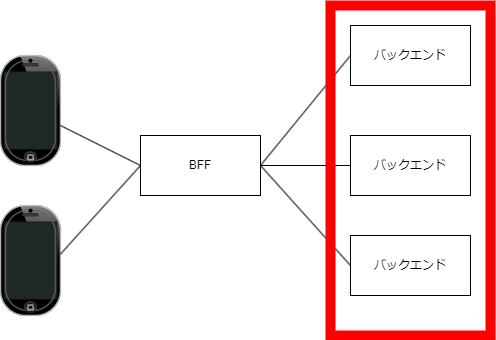

The diagram above was exported from draw.io. Its source (the exported page's mxGraphModel, read from the mxfile embedded in the PNG):
<mxGraphModel dx="794" dy="420" grid="1" gridSize="10" guides="1" tooltips="1" connect="1" arrows="1" fold="1" page="1" pageScale="1" pageWidth="827" pageHeight="1169" math="0" shadow="0">
  <root>
    <mxCell id="0" />
    <mxCell id="1" parent="0" />
    <mxCell id="d3jrwFKyW3z_tC4J4kSS-1" value="BFF" style="rounded=0;whiteSpace=wrap;html=1;" vertex="1" parent="1">
      <mxGeometry x="270" y="200" width="120" height="60" as="geometry" />
    </mxCell>
    <mxCell id="d3jrwFKyW3z_tC4J4kSS-2" value="バックエンド" style="rounded=0;whiteSpace=wrap;html=1;" vertex="1" parent="1">
      <mxGeometry x="480" y="90" width="120" height="60" as="geometry" />
    </mxCell>
    <mxCell id="d3jrwFKyW3z_tC4J4kSS-3" value="バックエンド" style="rounded=0;whiteSpace=wrap;html=1;" vertex="1" parent="1">
      <mxGeometry x="480" y="200" width="120" height="60" as="geometry" />
    </mxCell>
    <mxCell id="d3jrwFKyW3z_tC4J4kSS-4" value="バックエンド" style="rounded=0;whiteSpace=wrap;html=1;" vertex="1" parent="1">
      <mxGeometry x="480" y="300" width="120" height="60" as="geometry" />
    </mxCell>
    <mxCell id="d3jrwFKyW3z_tC4J4kSS-5" value="" style="endArrow=none;html=1;rounded=0;entryX=0;entryY=0.5;entryDx=0;entryDy=0;exitX=1;exitY=0.5;exitDx=0;exitDy=0;" edge="1" parent="1" source="d3jrwFKyW3z_tC4J4kSS-1" target="d3jrwFKyW3z_tC4J4kSS-2">
      <mxGeometry width="50" height="50" relative="1" as="geometry">
        <mxPoint x="380" y="250" as="sourcePoint" />
        <mxPoint x="430" y="200" as="targetPoint" />
      </mxGeometry>
    </mxCell>
    <mxCell id="d3jrwFKyW3z_tC4J4kSS-6" value="" style="endArrow=none;html=1;rounded=0;entryX=0;entryY=0.5;entryDx=0;entryDy=0;exitX=1;exitY=0.5;exitDx=0;exitDy=0;" edge="1" parent="1" source="d3jrwFKyW3z_tC4J4kSS-1" target="d3jrwFKyW3z_tC4J4kSS-3">
      <mxGeometry width="50" height="50" relative="1" as="geometry">
        <mxPoint x="380" y="250" as="sourcePoint" />
        <mxPoint x="430" y="200" as="targetPoint" />
      </mxGeometry>
    </mxCell>
    <mxCell id="d3jrwFKyW3z_tC4J4kSS-7" value="" style="endArrow=none;html=1;rounded=0;entryX=0;entryY=0.5;entryDx=0;entryDy=0;exitX=1;exitY=0.5;exitDx=0;exitDy=0;" edge="1" parent="1" source="d3jrwFKyW3z_tC4J4kSS-1" target="d3jrwFKyW3z_tC4J4kSS-4">
      <mxGeometry width="50" height="50" relative="1" as="geometry">
        <mxPoint x="380" y="250" as="sourcePoint" />
        <mxPoint x="430" y="200" as="targetPoint" />
      </mxGeometry>
    </mxCell>
    <mxCell id="d3jrwFKyW3z_tC4J4kSS-11" value="" style="verticalLabelPosition=bottom;verticalAlign=top;html=1;shadow=0;dashed=0;strokeWidth=1;shape=mxgraph.ios.iPhone;bgStyle=bgGreen;fillColor=#aaaaaa;sketch=0;" vertex="1" parent="1">
      <mxGeometry x="130" y="120" width="60" height="110" as="geometry" />
    </mxCell>
    <mxCell id="d3jrwFKyW3z_tC4J4kSS-12" value="" style="verticalLabelPosition=bottom;verticalAlign=top;html=1;shadow=0;dashed=0;strokeWidth=1;shape=mxgraph.ios.iPhone;bgStyle=bgGreen;fillColor=#aaaaaa;sketch=0;" vertex="1" parent="1">
      <mxGeometry x="130" y="270" width="60" height="110" as="geometry" />
    </mxCell>
    <mxCell id="d3jrwFKyW3z_tC4J4kSS-13" value="" style="endArrow=none;html=1;rounded=0;entryX=0;entryY=0.5;entryDx=0;entryDy=0;" edge="1" parent="1" source="d3jrwFKyW3z_tC4J4kSS-11" target="d3jrwFKyW3z_tC4J4kSS-1">
      <mxGeometry width="50" height="50" relative="1" as="geometry">
        <mxPoint x="380" y="260" as="sourcePoint" />
        <mxPoint x="430" y="210" as="targetPoint" />
      </mxGeometry>
    </mxCell>
    <mxCell id="d3jrwFKyW3z_tC4J4kSS-14" value="" style="endArrow=none;html=1;rounded=0;entryX=0;entryY=0.5;entryDx=0;entryDy=0;exitX=1;exitY=0.442;exitDx=0;exitDy=0;exitPerimeter=0;" edge="1" parent="1" source="d3jrwFKyW3z_tC4J4kSS-12" target="d3jrwFKyW3z_tC4J4kSS-1">
      <mxGeometry width="50" height="50" relative="1" as="geometry">
        <mxPoint x="380" y="260" as="sourcePoint" />
        <mxPoint x="430" y="210" as="targetPoint" />
      </mxGeometry>
    </mxCell>
    <mxCell id="d3jrwFKyW3z_tC4J4kSS-17" value="" style="rounded=0;whiteSpace=wrap;html=1;fillColor=none;strokeColor=#FF0000;strokeWidth=10;" vertex="1" parent="1">
      <mxGeometry x="460" y="70" width="160" height="330" as="geometry" />
    </mxCell>
  </root>
</mxGraphModel>